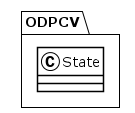

The diagram above was rendered by PlantUML. Its source (embedded in the PNG):
@startuml
!theme plain
package ODPCV {
class State {
}
}
@enduml